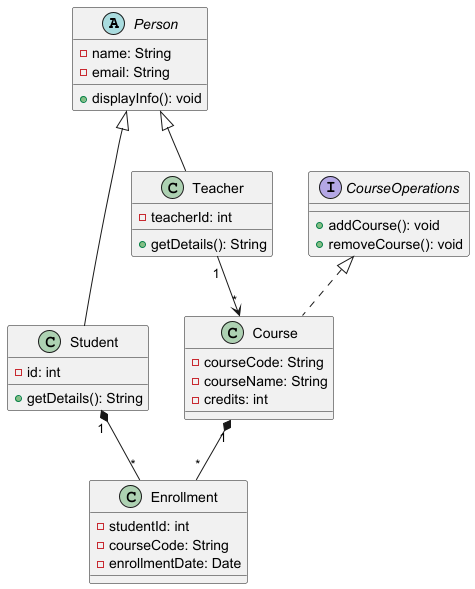

The diagram above was rendered by PlantUML. Its source (embedded in the PNG):
@startuml
' Abstract Person class
abstract class Person {
    - name: String
    - email: String
    + displayInfo(): void
}

' Student class inheriting from Person
class Student {
    - id: int
    + getDetails(): String
}
Person <|-- Student

' Teacher class inheriting from Person
class Teacher {
    - teacherId: int
    + getDetails(): String
}
Person <|-- Teacher

' Interface for Course Operations
interface CourseOperations {
    + addCourse(): void
    + removeCourse(): void
}

' Course class implementing CourseOperations
class Course {
    - courseCode: String
    - courseName: String
    - credits: int
}
CourseOperations <|.. Course

' Enrollment class
class Enrollment {
    - studentId: int
    - courseCode: String
    - enrollmentDate: Date
}

' Relationships
Course "1" *-- "*" Enrollment
Student "1" *-- "*" Enrollment
Teacher "1" --> "*" Course

@enduml